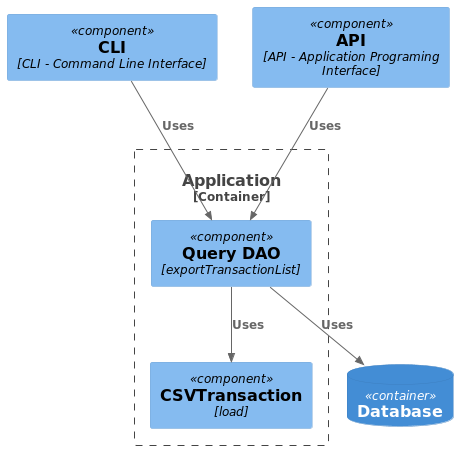

The diagram above was rendered by PlantUML. Its source (embedded in the PNG):
@startuml
!include https://raw.githubusercontent.com/plantuml-stdlib/C4-PlantUML/master/C4_Component.puml

Component(cli, "CLI", "", $techn="CLI - Command Line Interface")
Component(api, "API", "", $techn="API - Application Programing Interface")
ContainerDb(db, "Database")

Container_Boundary(application, "Application") {
 Component(csv, "CSVTransaction", "load")
 Component(query, "Query DAO", "exportTransactionList")

 Rel(query, csv, "Uses")
}

Rel(query, db, "Uses")
Rel(cli, query, "Uses")
Rel(api, query, "Uses")
@enduml